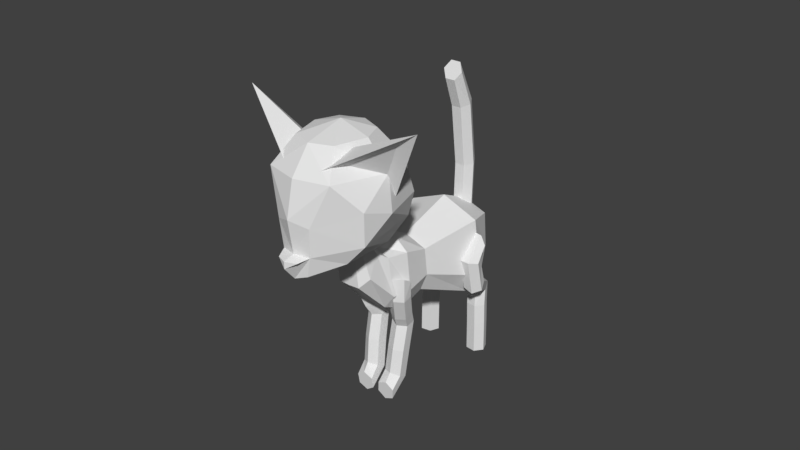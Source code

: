 # Source: cuter-kitten3.blend  (saved by Blender 2.77.0; exported with 4.5.12 LTS)
import bpy
from mathutils import Matrix  # noqa: F401  (used for matrix-valued properties, if any)

bpy.ops.wm.read_factory_settings(use_empty=True)
scene = bpy.context.scene
scene.name = 'Scene'

# ---- collections
col_collection_1 = bpy.data.collections.new('Collection 1'); scene.collection.children.link(col_collection_1)

# ---- world
world_world = bpy.data.worlds.new('World'); scene.world = world_world
world_world.color = (0.05088, 0.05088, 0.05088)
world_world.use_sun_shadow = False
world_world.sun_shadow_jitter_overblur = 0.0
world_world.cycles.sampling_method = 'MANUAL'

# ---- meshes
me_sphere_001 = bpy.data.meshes.new('Sphere.001')
me_sphere_001.from_pydata([(0.2086, -1.483, 2.794), (0.3264, -1.669, 2.549), (0.169, -1.756, 2.153), (0.147, -1.737, 1.876), (0.3383, -1.504, 1.793), (0.4921, -1.457, 1.976), (0.5628, -1.196, 2.21), (0.5166, -1.185, 2.549), (0.295, -1.174, 2.794), (-3.271e-05, -1.173, 2.886), (0.2086, -0.9647, 2.794), (0.3653, -0.8136, 2.549), (0.4344, -0.7599, 2.21), (0.3901, -0.7822, 1.981), (0.3057, -0.9509, 1.765), (-3.265e-05, -1.523, 1.597), (-3.261e-05, -0.8236, 1.765), (-3.254e-05, -0.5799, 2.21), (-3.257e-05, -0.6623, 2.549), (-3.259e-05, -0.8782, 2.794), (-3.274e-05, -1.562, 2.794), (-3.271e-05, -1.753, 2.549), (-3.278e-05, -1.828, 2.21), (-3.277e-05, -1.887, 1.859), (-3.271e-05, -1.775, 1.654), (-3.256e-05, -0.6219, 1.981), (-3.274e-05, -1.777, 1.887), (0.1028, -1.843, 1.854), (0.5082, -1.479, 2.297), (-4.119e-08, -0.4758, 0.9266), (-4.442e-08, -0.3444, 0.9768), (0.1805, -0.3444, 0.9768), (0.2553, -0.3444, 1.16), (0.2258, -0.3444, 1.416), (-2.461e-08, -0.6287, 1.541), (-6.673e-08, -0.3444, 1.503), (-2.765e-08, 0.2231, 0.6565), (0.3165, 0.2231, 0.7509), (0.4475, 0.2231, 0.974), (0.3722, 0.2231, 1.535), (-6.678e-08, 0.2231, 1.686), (-4.333e-08, 0.5532, 0.9189), (0.1896, 0.5532, 0.9755), (0.2682, 0.5532, 1.109), (0.2454, 0.5532, 1.445), (-6.678e-08, 0.5532, 1.536), (-6.706e-08, 0.6951, 1.229), (0.09962, -1.725, 1.68), (-3.274e-05, -1.887, 1.79), (9.319e-10, -0.6287, 0.9266), (0.2066, -0.6287, 0.9266), (0.2922, -0.6287, 1.136), (0.2519, -0.6287, 1.507), (-6.452e-09, -0.8153, 0.9803), (0.1469, -0.8153, 0.9862), (0.2556, -0.8153, 1.136), (0.1922, -0.8153, 1.507), (-1.957e-08, -0.8153, 1.565), (0.1199, -0.6287, 1.619), (-8.635e-09, -1.123, 1.301), (0.11, -1.121, 1.305), (0.1915, -1.055, 1.396), (0.144, -0.9199, 1.583), (-1.652e-08, -0.8896, 1.605), (8.471e-09, -1.107, 2.03), (0.1095, -1.353, 2.687), (0.2426, -1.109, 2.527), (0.895, -1.295, 3.013), (0.2646, -1.492, 2.621), (0.1239, -1.679, 2.586), (0.4554, -1.072, 2.188), (0.4441, -1.163, 2.405), (0.6821, -1.284, 2.852)], [], [(0, 9, 20), (1, 0, 20, 21), (16, 25, 13), (15, 4, 47), (3, 27, 48), (8, 9, 0), (5, 28, 2), (6, 7, 28), (1, 2, 28), (11, 10, 8, 7), (16, 13, 14), (17, 18, 11, 12), (12, 11, 7, 6), (18, 19, 10, 11), (10, 9, 8), (15, 16, 14), (14, 13, 5), (19, 9, 10), (13, 12, 6, 5), (25, 17, 12, 13), (15, 14, 4), (1, 21, 22, 2), (4, 14, 5), (26, 3, 2, 22), (27, 3, 26, 23), (7, 1, 28), (5, 6, 28), (5, 3, 4), (7, 8, 0, 1), (29, 30, 31), (33, 35, 58), (29, 31, 50, 49), (32, 31, 37, 38), (31, 30, 36, 37), (33, 32, 38, 39), (35, 33, 39, 40), (39, 38, 43, 44), (37, 36, 41, 42), (40, 39, 44, 45), (38, 37, 42, 43), (44, 43, 46), (42, 41, 46), (45, 44, 46), (43, 42, 46), (3, 48, 24, 47), (2, 3, 5), (15, 47, 24), (48, 27, 23), (4, 3, 47), (34, 49, 53, 57), (32, 33, 52, 51), (33, 58, 52), (31, 32, 51, 50), (34, 29, 49), (56, 57, 63, 62), (51, 52, 56, 55), (49, 50, 54, 53), (52, 58, 57, 56), (50, 51, 55, 54), (57, 58, 34), (58, 35, 34), (60, 61, 64), (54, 55, 61, 60), (57, 53, 59, 63), (55, 56, 62, 61), (53, 54, 60, 59), (63, 59, 64), (61, 62, 64), (59, 60, 64), (62, 63, 64), (65, 67, 66), (70, 67, 72, 71), (66, 67, 70), (65, 66, 70, 69), (67, 65, 69), (68, 71, 72), (67, 69, 68, 72), (69, 70, 71, 68)])
me_sphere_001.use_remesh_preserve_volume = False
me_sphere_001.use_remesh_preserve_attributes = False
me_sphere_001.use_mirror_vertex_groups = False
me_sphere_001.update()

# ---- curves / text
cu_beziercurve_002 = bpy.data.curves.new('BezierCurve.002', 'CURVE')
cu_beziercurve_002.dimensions = '3D'
_sp = cu_beziercurve_002.splines.new('BEZIER'); _sp.bezier_points.add(1)
_sp.bezier_points.foreach_set('co', [0.0, 0.318, 2.891, 0.0, 0.526, 1.376])
_sp.bezier_points.foreach_set('handle_left', [0.0, 0.146, 2.985, 0.0, 0.5996, 1.769])
_sp.bezier_points.foreach_set('handle_right', [0.0, 0.4902, 2.798, 0.0, 0.493, 1.201])
for _p, _l, _r in zip(_sp.bezier_points, ['ALIGNED', 'ALIGNED'], ['ALIGNED', 'ALIGNED']): _p.handle_left_type = _l; _p.handle_right_type = _r
_sp.order_u = 0
_sp.order_v = 0
_sp.resolution_u = 3
_sp.use_smooth = False
cu_beziercurve_002.use_path_clamp = True
cu_beziercurve_002.use_radius = False
cu_beziercurve_002.bevel_resolution = 1
cu_beziercurve_002.bevel_depth = 0.1
cu_beziercurve_002.resolution_u = 3
cu_beziercurve_002.fill_mode = 'FULL'
cu_beziercurve_002.use_fill_caps = True
cu_beziercurve = bpy.data.curves.new('BezierCurve', 'CURVE')
cu_beziercurve.dimensions = '3D'
_sp = cu_beziercurve.splines.new('BEZIER'); _sp.bezier_points.add(2)
_sp.bezier_points.foreach_set('co', [-0.4085, 0.2209, 1.321, -0.2837, 0.4249, 0.7315, -0.2946, 0.4198, 0.01579])
_sp.bezier_points.foreach_set('handle_left', [-0.4482, 0.4164, 1.328, -0.54, 0.06649, 0.7452, -0.2946, 0.4198, 0.4152])
_sp.bezier_points.foreach_set('handle_right', [-0.3687, 0.02494, 1.313, -0.2837, 0.4105, 0.5008, -0.2946, 0.4198, -0.1629])
for _p, _l, _r in zip(_sp.bezier_points, ['ALIGNED', 'FREE', 'ALIGNED'], ['ALIGNED', 'FREE', 'ALIGNED']): _p.handle_left_type = _l; _p.handle_right_type = _r
_sp.order_u = 0
_sp.order_v = 0
_sp.resolution_u = 3
_sp.use_smooth = False
_sp = cu_beziercurve.splines.new('BEZIER'); _sp.bezier_points.add(2)
_sp.bezier_points.foreach_set('co', [-0.2417, -0.7193, 1.254, -0.1468, -0.5585, 0.733, -0.124, -0.7874, 0.05229])
_sp.bezier_points.foreach_set('handle_left', [-0.2063, -0.6645, 1.343, -0.1468, -0.5786, 0.7537, -0.124, -0.5638, 0.07296])
_sp.bezier_points.foreach_set('handle_right', [-0.272, -0.7663, 1.177, -0.1468, -0.6558, 0.5022, -0.124, -0.9654, 0.03584])
for _p, _l, _r in zip(_sp.bezier_points, ['ALIGNED', 'FREE', 'ALIGNED'], ['ALIGNED', 'FREE', 'ALIGNED']): _p.handle_left_type = _l; _p.handle_right_type = _r
_sp.order_u = 0
_sp.order_v = 0
_sp.resolution_u = 3
_sp.use_smooth = False
cu_beziercurve.use_path_clamp = True
cu_beziercurve.use_radius = False
cu_beziercurve.bevel_resolution = 1
cu_beziercurve.bevel_depth = 0.1
cu_beziercurve.resolution_u = 3
cu_beziercurve.fill_mode = 'FULL'
cu_beziercurve.use_fill_caps = True

# ---- objects
ob_beziercurve_001 = bpy.data.objects.new('BezierCurve.001', cu_beziercurve_002)
ob_beziercurve = bpy.data.objects.new('BezierCurve', cu_beziercurve)
ob_sphere = bpy.data.objects.new('Sphere', me_sphere_001)

# ---- transforms, parenting, visibility, modifiers, constraints
ob_beziercurve_001.location = (0.0, 0.0, 0.0)
ob_beziercurve_001.lineart.crease_threshold = 0.0
ob_beziercurve.location = (0.0, 0.0, 0.0)
ob_beziercurve.lineart.crease_threshold = 0.0
_m = ob_beziercurve.modifiers.new('Mirror', 'MIRROR')
ob_sphere.location = (0.0, 0.0, 0.0)
ob_sphere.lineart.crease_threshold = 0.0
_m = ob_sphere.modifiers.new('Mirror', 'MIRROR')

# ---- collection membership
col_collection_1.objects.link(ob_beziercurve_001)
col_collection_1.objects.link(ob_beziercurve)
col_collection_1.objects.link(ob_sphere)

# ---- scene / render settings (as saved in the file)
scene.frame_start = 1; scene.frame_end = 250; scene.frame_set(145)
scene.render.engine = 'BLENDER_EEVEE_NEXT'
scene.render.resolution_percentage = 50
scene.render.dither_intensity = 0.0
scene.cycles.use_denoising = False
scene.cycles.samples = 128
scene.cycles.sampling_pattern = 'TABULATED_SOBOL'
scene.cycles.light_sampling_threshold = 0.0
scene.cycles.use_adaptive_sampling = False
scene.cycles.use_light_tree = False
scene.cycles.blur_glossy = 0.0
scene.cycles.sample_clamp_indirect = 0.0
scene.view_settings.view_transform = 'Standard'
bpy.context.view_layer.update()

# ---- added for rendering (the .blend has no active camera and no usable light): camera, sun
cam_auto = bpy.data.cameras.new('AutoCamera')
cam_auto.lens = 50.0
cam_auto.sensor_width = 36.0
cam_auto.clip_end = 1000.0
ob_auto_camera = bpy.data.objects.new('AutoCamera', cam_auto)
scene.collection.objects.link(ob_auto_camera)
ob_auto_camera.location = (5.73598, -7.30883, 6.20572)
ob_auto_camera.rotation_euler = (1.09748, -7.21219e-08, 0.694738)
scene.camera = ob_auto_camera
light_auto_sun = bpy.data.lights.new('AutoSun', 'SUN')
light_auto_sun.energy = 3.0
light_auto_sun.angle = 0.0523599
ob_auto_sun = bpy.data.objects.new('AutoSun', light_auto_sun)
scene.collection.objects.link(ob_auto_sun)
ob_auto_sun.rotation_euler = (0.872665, 0.174533, 0.523599)
bpy.context.view_layer.update()
